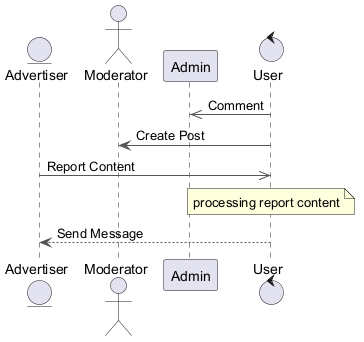

The diagram above was rendered by PlantUML. Its source (embedded in the PNG):
@startuml
skinparam backgroundColor #FFFFFF
skinparam classBackgroundColor #E8F4FA
skinparam classBorderColor #2C7DA0
skinparam ArrowColor #555555
entity "Advertiser" as A
actor "Moderator" as M
participant "Admin" as A2
control "User" as U
U ->> A2 : Comment
U -> M : Create Post
A ->> U : Report Content
note over U : processing report content
U --> A : Send Message
@enduml